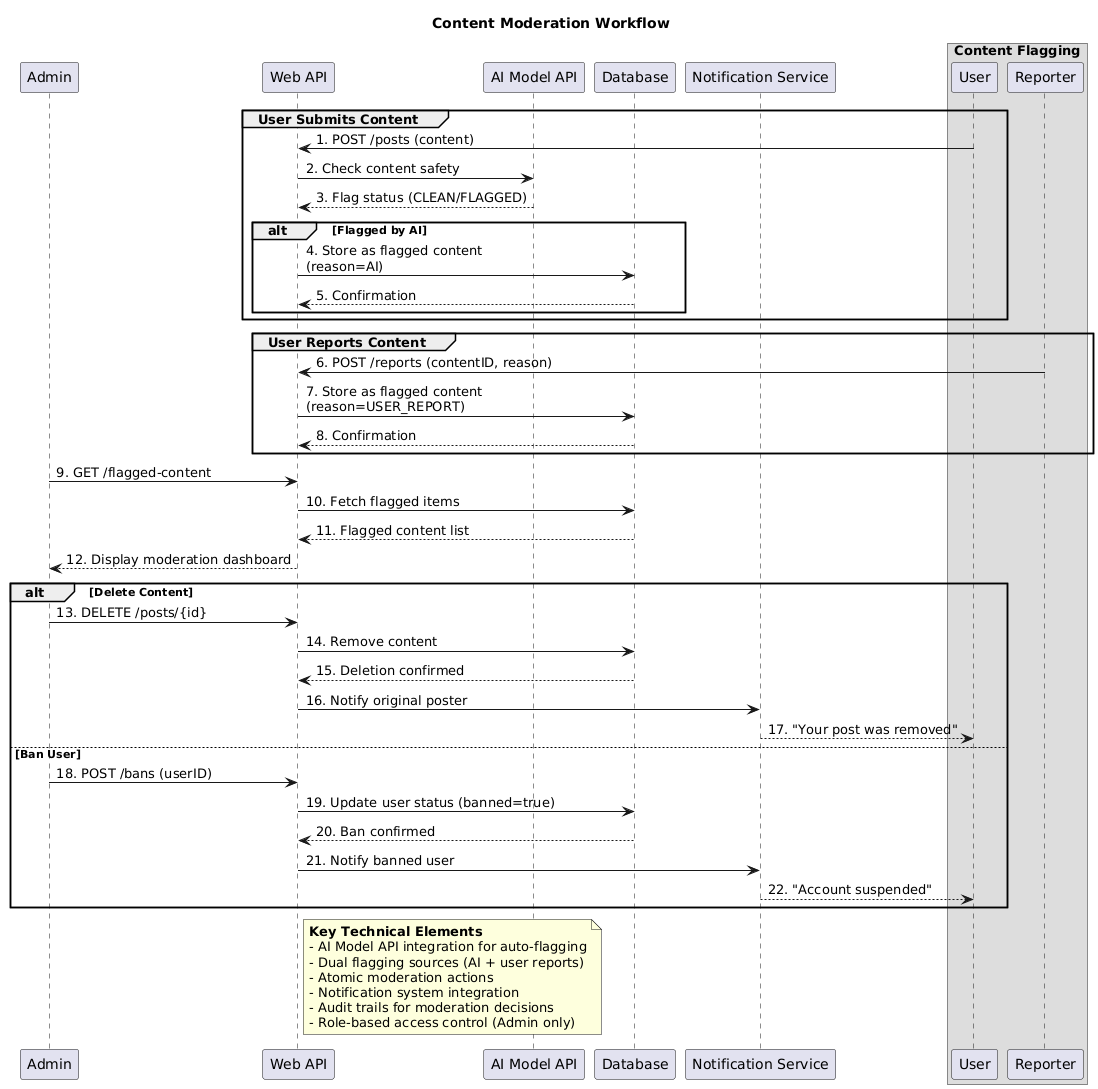

The diagram above was rendered by PlantUML. Its source (embedded in the PNG):
@startuml
title Content Moderation Workflow
participant "Admin" as A
participant "Web API" as API
participant "AI Model API" as AI
participant "Database" as DB
participant "Notification Service" as Notify

box "Content Flagging"
  group User Submits Content
    participant "User" as U
    U -> API: 1. POST /posts (content)
    API -> AI: 2. Check content safety
    AI --> API: 3. Flag status (CLEAN/FLAGGED)
    alt Flagged by AI
      API -> DB: 4. Store as flagged content\n(reason=AI)
      DB --> API: 5. Confirmation
    end
  end

  group User Reports Content
    participant "Reporter" as R
    R -> API: 6. POST /reports (contentID, reason)
    API -> DB: 7. Store as flagged content\n(reason=USER_REPORT)
    DB --> API: 8. Confirmation
  end
end box

box "Moderation Process"
  A -> API: 9. GET /flagged-content
  API -> DB: 10. Fetch flagged items
  DB --> API: 11. Flagged content list
  API --> A: 12. Display moderation dashboard

  alt Delete Content
    A -> API: 13. DELETE /posts/{id}
    API -> DB: 14. Remove content
    DB --> API: 15. Deletion confirmed
    API -> Notify: 16. Notify original poster
    Notify --> U: 17. "Your post was removed"
  else Ban User
    A -> API: 18. POST /bans (userID)
    API -> DB: 19. Update user status (banned=true)
    DB --> API: 20. Ban confirmed
    API -> Notify: 21. Notify banned user
    Notify --> U: 22. "Account suspended"
  end
end box

note right of API
**Key Technical Elements**
- AI Model API integration for auto-flagging
- Dual flagging sources (AI + user reports)
- Atomic moderation actions
- Notification system integration
- Audit trails for moderation decisions
- Role-based access control (Admin only)
end note
@enduml